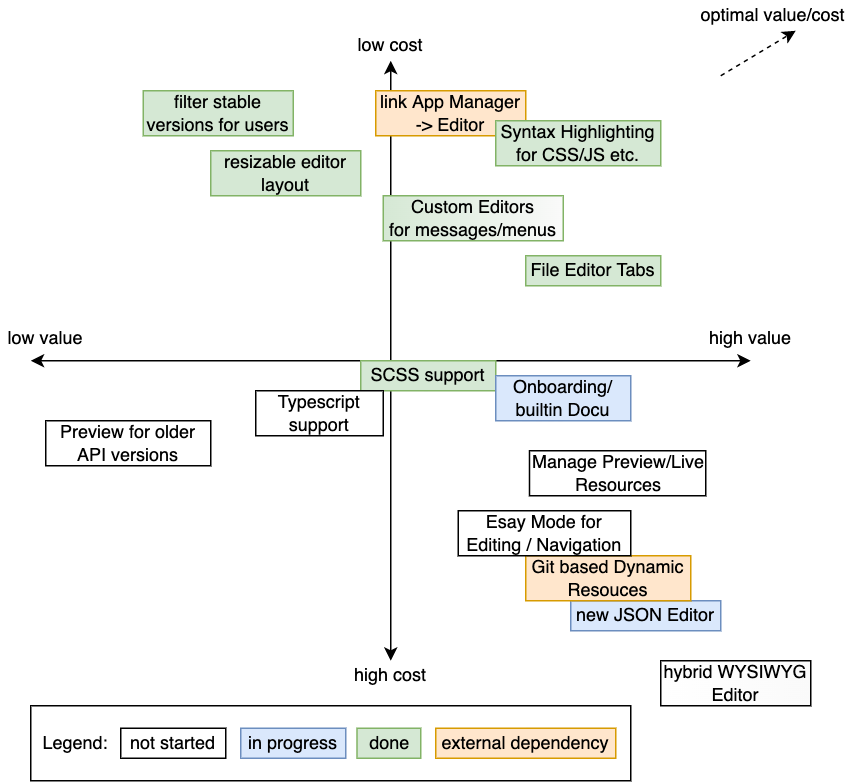

The diagram above was exported from draw.io. Its source (the exported page's mxGraphModel, read from the mxfile embedded in the PNG):
<mxGraphModel dx="683" dy="374" grid="1" gridSize="10" guides="1" tooltips="1" connect="1" arrows="1" fold="1" page="1" pageScale="1" pageWidth="827" pageHeight="1169" math="0" shadow="0">
  <root>
    <mxCell id="0" />
    <mxCell id="1" parent="0" />
    <mxCell id="2" value="" style="endArrow=classic;html=1;startArrow=classic;startFill=1;" parent="1" edge="1">
      <mxGeometry width="50" height="50" relative="1" as="geometry">
        <mxPoint x="120" y="280" as="sourcePoint" />
        <mxPoint x="600" y="280" as="targetPoint" />
      </mxGeometry>
    </mxCell>
    <mxCell id="3" value="high value" style="text;html=1;strokeColor=none;fillColor=none;align=center;verticalAlign=middle;whiteSpace=wrap;rounded=0;" parent="1" vertex="1">
      <mxGeometry x="570" y="250" width="60" height="30" as="geometry" />
    </mxCell>
    <mxCell id="4" value="" style="endArrow=classic;html=1;startArrow=classic;startFill=1;" parent="1" edge="1">
      <mxGeometry width="50" height="50" relative="1" as="geometry">
        <mxPoint x="360" y="80" as="sourcePoint" />
        <mxPoint x="360" y="480" as="targetPoint" />
      </mxGeometry>
    </mxCell>
    <mxCell id="5" value="low value" style="text;html=1;strokeColor=none;fillColor=none;align=center;verticalAlign=middle;whiteSpace=wrap;rounded=0;" parent="1" vertex="1">
      <mxGeometry x="100" y="250" width="60" height="30" as="geometry" />
    </mxCell>
    <mxCell id="6" value="low cost" style="text;html=1;strokeColor=none;fillColor=none;align=center;verticalAlign=middle;whiteSpace=wrap;rounded=0;" parent="1" vertex="1">
      <mxGeometry x="330" y="60" width="60" height="20" as="geometry" />
    </mxCell>
    <mxCell id="7" value="high cost" style="text;html=1;strokeColor=none;fillColor=none;align=center;verticalAlign=middle;whiteSpace=wrap;rounded=0;" parent="1" vertex="1">
      <mxGeometry x="330" y="480" width="60" height="20" as="geometry" />
    </mxCell>
    <mxCell id="9" value="optimal value/cost" style="text;html=1;strokeColor=none;fillColor=none;align=center;verticalAlign=middle;whiteSpace=wrap;rounded=0;" parent="1" vertex="1">
      <mxGeometry x="560" y="40" width="110" height="20" as="geometry" />
    </mxCell>
    <mxCell id="10" value="" style="endArrow=classic;html=1;dashed=1;" parent="1" edge="1">
      <mxGeometry width="50" height="50" relative="1" as="geometry">
        <mxPoint x="580" y="90" as="sourcePoint" />
        <mxPoint x="630" y="60" as="targetPoint" />
      </mxGeometry>
    </mxCell>
    <mxCell id="11" value="filter stable versions for users" style="rounded=0;whiteSpace=wrap;html=1;fillColor=#d5e8d4;strokeColor=#82b366;" parent="1" vertex="1">
      <mxGeometry x="195" y="100" width="100" height="30" as="geometry" />
    </mxCell>
    <mxCell id="12" value="resizable editor layout" style="rounded=0;whiteSpace=wrap;html=1;fillColor=#d5e8d4;strokeColor=#82b366;" parent="1" vertex="1">
      <mxGeometry x="240" y="140" width="100" height="30" as="geometry" />
    </mxCell>
    <mxCell id="13" value="link App Manager -&amp;gt; Editor" style="rounded=0;whiteSpace=wrap;html=1;fillColor=#ffe6cc;strokeColor=#d79b00;" parent="1" vertex="1">
      <mxGeometry x="350" y="100" width="100" height="30" as="geometry" />
    </mxCell>
    <mxCell id="14" value="SCSS support" style="rounded=0;whiteSpace=wrap;html=1;fillColor=#d5e8d4;strokeColor=#82b366;" parent="1" vertex="1">
      <mxGeometry x="340" y="280" width="90" height="20" as="geometry" />
    </mxCell>
    <mxCell id="15" value="new JSON Editor" style="rounded=0;whiteSpace=wrap;html=1;fillColor=#dae8fc;strokeColor=#6c8ebf;" parent="1" vertex="1">
      <mxGeometry x="480" y="440" width="100" height="20" as="geometry" />
    </mxCell>
    <mxCell id="16" value="Git based Dynamic Resouces" style="rounded=0;whiteSpace=wrap;html=1;fillColor=#ffe6cc;strokeColor=#d79b00;" parent="1" vertex="1">
      <mxGeometry x="450" y="410" width="110" height="30" as="geometry" />
    </mxCell>
    <mxCell id="17" value="Onboarding/&lt;br&gt;builtin Docu" style="rounded=0;whiteSpace=wrap;html=1;fillColor=#dae8fc;strokeColor=#6c8ebf;" parent="1" vertex="1">
      <mxGeometry x="430" y="290" width="90" height="30" as="geometry" />
    </mxCell>
    <mxCell id="19" value="Preview for older API versions" style="rounded=0;whiteSpace=wrap;html=1;" parent="1" vertex="1">
      <mxGeometry x="130" y="320" width="110" height="30" as="geometry" />
    </mxCell>
    <mxCell id="20" value="Typescript support" style="rounded=0;whiteSpace=wrap;html=1;" parent="1" vertex="1">
      <mxGeometry x="270" y="300" width="85" height="30" as="geometry" />
    </mxCell>
    <mxCell id="21" value="File Editor Tabs" style="rounded=0;whiteSpace=wrap;html=1;fillColor=#d5e8d4;strokeColor=#82b366;" parent="1" vertex="1">
      <mxGeometry x="450" y="210" width="90" height="20" as="geometry" />
    </mxCell>
    <mxCell id="22" value="Custom Editors&lt;br&gt;for messages/menus" style="rounded=0;whiteSpace=wrap;html=1;fillColor=#d5e8d4;strokeColor=#82b366;gradientColor=#FAFAFA;gradientDirection=east;" parent="1" vertex="1">
      <mxGeometry x="355" y="170" width="120" height="30" as="geometry" />
    </mxCell>
    <mxCell id="23" value="Esay Mode for Editing / Navigation" style="rounded=0;whiteSpace=wrap;html=1;" parent="1" vertex="1">
      <mxGeometry x="405" y="380" width="115" height="30" as="geometry" />
    </mxCell>
    <mxCell id="24" value="Syntax Highlighting for CSS/JS etc." style="rounded=0;whiteSpace=wrap;html=1;fillColor=#d5e8d4;strokeColor=#82b366;" parent="1" vertex="1">
      <mxGeometry x="430" y="120" width="110" height="30" as="geometry" />
    </mxCell>
    <mxCell id="25" value="hybrid WYSIWYG&lt;br&gt;Editor" style="rounded=0;whiteSpace=wrap;html=1;gradientColor=#FAFAFA;gradientDirection=east;" parent="1" vertex="1">
      <mxGeometry x="540" y="480" width="100" height="30" as="geometry" />
    </mxCell>
    <mxCell id="26" value="in progress" style="rounded=0;whiteSpace=wrap;html=1;fillColor=#dae8fc;strokeColor=#6c8ebf;" parent="1" vertex="1">
      <mxGeometry x="260" y="525" width="70" height="20" as="geometry" />
    </mxCell>
    <mxCell id="27" value="Legend:" style="text;html=1;strokeColor=none;fillColor=none;align=center;verticalAlign=middle;whiteSpace=wrap;rounded=0;" parent="1" vertex="1">
      <mxGeometry x="120" y="520" width="60" height="30" as="geometry" />
    </mxCell>
    <mxCell id="28" value="done" style="rounded=0;whiteSpace=wrap;html=1;fillColor=#d5e8d4;strokeColor=#82b366;" parent="1" vertex="1">
      <mxGeometry x="337.5" y="525" width="42.5" height="20" as="geometry" />
    </mxCell>
    <mxCell id="29" value="external dependency" style="rounded=0;whiteSpace=wrap;html=1;fillColor=#ffe6cc;strokeColor=#d79b00;" parent="1" vertex="1">
      <mxGeometry x="390" y="525" width="120" height="20" as="geometry" />
    </mxCell>
    <mxCell id="30" value="not started" style="rounded=0;whiteSpace=wrap;html=1;" parent="1" vertex="1">
      <mxGeometry x="180" y="525" width="70" height="20" as="geometry" />
    </mxCell>
    <mxCell id="31" value="" style="rounded=0;whiteSpace=wrap;html=1;fillColor=none;" parent="1" vertex="1">
      <mxGeometry x="120" y="510" width="400" height="50" as="geometry" />
    </mxCell>
    <mxCell id="32" value="Manage Preview/Live Resources" style="rounded=0;whiteSpace=wrap;html=1;" vertex="1" parent="1">
      <mxGeometry x="452.5" y="340" width="117.5" height="30" as="geometry" />
    </mxCell>
  </root>
</mxGraphModel>